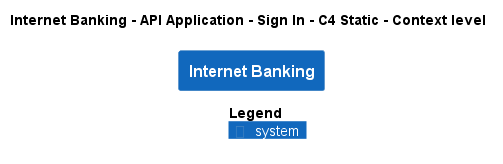

The diagram above was rendered by PlantUML. Its source (embedded in the PNG):
@startuml
!pragma layout smetana
!include ..\..\..\..\..\..\..\.c4s\C4_Context.puml

AddElementTag("c4interflow:lifecycle:new", $bgColor=green, $fontColor=#ffffff, $borderColor=green, $shadowing="False")
AddElementTag("c4interflow:lifecycle:changed", $bgColor=orange, $fontColor=#ffffff, $borderColor=orange, $shadowing="False")
AddElementTag("c4interflow:lifecycle:removed", $bgColor=red, $fontColor=#ffffff, $borderColor=red, $shadowing="False")

AddRelTag("c4interflow:lifecycle:new", $textColor=green, $lineColor=green)
AddRelTag("c4interflow:lifecycle:changed", $textColor=orange, $lineColor=orange)
AddRelTag("c4interflow:lifecycle:removed", $textColor=red, $lineColor=red)

SHOW_PERSON_PORTRAIT()
LAYOUT_TOP_DOWN()

skinparam linetype polyline

title Internet Banking - API Application - Sign In - C4 Static - Context level

System(BigBankPlc.SoftwareSystems.InternetBanking, "Internet Banking", "")



SHOW_LEGEND()
@enduml